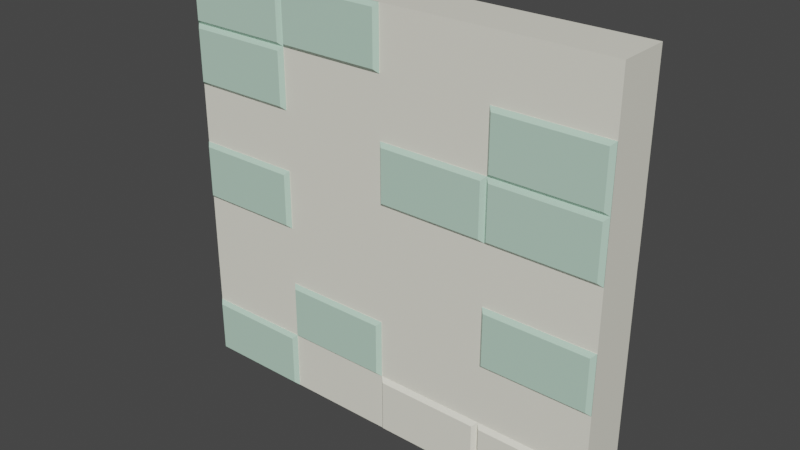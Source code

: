 # Source: Wall02_house3.blend  (saved by Blender 2.90.8; exported with 4.5.12 LTS)
import bpy
from mathutils import Matrix  # noqa: F401  (used for matrix-valued properties, if any)

bpy.ops.wm.read_factory_settings(use_empty=True)
scene = bpy.context.scene
scene.name = 'Scene'

# ---- collections
col_collection = bpy.data.collections.new('Collection'); scene.collection.children.link(col_collection)

# ---- materials (node trees are filled in below, after node groups)
mat_green_house03 = bpy.data.materials.new('Green_house03')
mat_green_house03.alpha_threshold = 0.0
mat_green_house03.use_transparent_shadow = False
mat_green_house03.line_color = (0.0, 0.0, 0.0, 1.0)
mat_cream_house03 = bpy.data.materials.new('Cream_house03')
mat_cream_house03.use_transparent_shadow = False

# ---- material node trees
mat_green_house03.use_nodes = True; mat_green_house03.node_tree.nodes.clear()
_N = mat_green_house03.node_tree.nodes; _L = mat_green_house03.node_tree.links
n0 = _N.new('ShaderNodeOutputMaterial'); n0.name = 'Material Output'; n0.location = (300, 300)
n1 = _N.new('ShaderNodeBsdfPrincipled'); n1.name = 'Principled BSDF'; n1.location = (10, 300)
n1.distribution = 'GGX'
n1.subsurface_method = 'BURLEY'
n1.inputs[0].default_value = (0.5089, 0.7305, 0.5972, 1.0)
n1.inputs[2].default_value = 0.4
n1.inputs[3].default_value = 1.45
n1.inputs[27].default_value = (0.0, 0.0, 0.0, 1.0)
n1.inputs[28].default_value = 1.0
_L.new(n1.outputs[0], n0.inputs[0])
n0.is_active_output = True
mat_cream_house03.use_nodes = True; mat_cream_house03.node_tree.nodes.clear()
_N = mat_cream_house03.node_tree.nodes; _L = mat_cream_house03.node_tree.links
n0 = _N.new('ShaderNodeBsdfPrincipled'); n0.name = 'Principled BSDF'; n0.location = (10, 300)
n0.distribution = 'GGX'
n0.subsurface_method = 'BURLEY'
n0.inputs[0].default_value = (0.8963, 0.8796, 0.7605, 1.0)
n0.inputs[3].default_value = 1.45
n0.inputs[27].default_value = (0.0, 0.0, 0.0, 1.0)
n0.inputs[28].default_value = 1.0
n1 = _N.new('ShaderNodeOutputMaterial'); n1.name = 'Material Output'; n1.location = (300, 300)
_L.new(n0.outputs[0], n1.inputs[0])
n1.is_active_output = True

# ---- world
world_world = bpy.data.worlds.new('World'); scene.world = world_world
world_world.use_nodes = True; world_world.node_tree.nodes.clear()
_N = world_world.node_tree.nodes; _L = world_world.node_tree.links
n0 = _N.new('ShaderNodeOutputWorld'); n0.name = 'World Output'; n0.location = (300, 300)
n1 = _N.new('ShaderNodeBackground'); n1.name = 'Background'; n1.location = (10, 300)
n1.inputs[0].default_value = (0.05088, 0.05088, 0.05088, 1.0)
_L.new(n1.outputs[0], n0.inputs[0])
n0.is_active_output = True
world_world.color = (0.05088, 0.05088, 0.05088)
world_world.use_sun_shadow = False
world_world.sun_shadow_jitter_overblur = 0.0

# ---- meshes
me_cube = bpy.data.meshes.new('Cube')
me_cube.from_pydata([(-1.675, 0.203, -1.569), (-1.675, 0.203, 1.681), (1.769, 0.203, -1.569), (1.769, 0.203, 1.681), (-1.675, -0.203, -1.569), (-1.675, -0.203, 1.681), (1.769, -0.203, -1.569), (1.769, -0.203, 1.681), (-1.675, 0.203, -1.105), (-1.675, 0.203, -0.6407), (-1.675, 0.203, -0.1764), (-1.675, 0.203, 0.2878), (-1.675, 0.203, 0.7521), (-1.675, 0.203, 1.216), (1.769, 0.203, 1.216), (1.769, 0.203, 0.7521), (1.769, 0.203, 0.2878), (1.769, 0.203, -0.1764), (1.769, 0.203, -0.6407), (1.769, 0.203, -1.105), (1.769, -0.203, 1.216), (1.769, -0.203, 0.7521), (1.769, -0.203, 0.2878), (1.769, -0.203, -0.1764), (1.769, -0.203, -0.6407), (1.769, -0.203, -1.105), (-1.675, -0.203, 1.216), (-1.675, -0.203, 0.7521), (-1.675, -0.203, 0.2878), (-1.675, -0.203, -0.1764), (-1.675, -0.203, -0.6407), (-1.675, -0.203, -1.105), (0.9079, 0.203, -1.569), (0.04708, 0.203, -1.569), (-0.8138, 0.203, -1.569), (-0.8138, 0.203, 1.681), (0.04708, 0.203, 1.681), (0.9079, 0.203, 1.681), (-0.8138, -0.203, -1.569), (0.04708, -0.203, -1.569), (0.9079, -0.203, -1.569), (0.9079, -0.203, 1.681), (0.04708, -0.203, 1.681), (-0.8138, -0.203, 1.681), (0.9079, -0.203, -1.105), (0.04708, -0.203, -1.105), (-0.8138, -0.203, -1.105), (0.9079, -0.203, -0.6407), (0.04708, -0.203, -0.6407), (-0.8138, -0.203, -0.6407), (0.9079, -0.203, -0.1764), (0.04708, -0.203, -0.1764), (-0.8138, -0.203, -0.1764), (0.9079, -0.203, 0.2878), (0.04708, -0.203, 0.2878), (-0.8138, -0.203, 0.2878), (0.9079, -0.203, 0.7521), (0.04708, -0.203, 0.7521), (-0.8138, -0.203, 0.7521), (0.9079, -0.203, 1.216), (0.04708, -0.203, 1.216), (-0.8138, -0.203, 1.216), (-0.8138, 0.203, -1.105), (0.04708, 0.203, -1.105), (0.9079, 0.203, -1.105), (-0.8138, 0.203, -0.6407), (0.04708, 0.203, -0.6407), (0.9079, 0.203, -0.6407), (-0.8138, 0.203, -0.1764), (0.04708, 0.203, -0.1764), (0.9079, 0.203, -0.1764), (-0.8138, 0.203, 0.2878), (0.04708, 0.203, 0.2878), (0.9079, 0.203, 0.2878), (-0.8138, 0.203, 0.7521), (0.04708, 0.203, 0.7521), (0.9079, 0.203, 0.7521), (-0.8138, 0.203, 1.216), (0.04708, 0.203, 1.216), (0.9079, 0.203, 1.216), (-0.8435, 0.2348, 1.246), (-0.8138, 0.205, 1.681), (-0.8435, 0.2348, 1.651), (-1.675, 0.205, 1.681), (-1.645, 0.2348, 1.651), (-1.675, 0.205, 1.216), (-1.645, 0.2348, 1.246), (-0.8435, 0.1732, -1.132), (-0.8138, 0.203, -1.161), (-0.8138, -0.203, -1.161), (-0.8435, -0.1732, -1.132), (-1.675, -0.203, -1.161), (-1.645, -0.1732, -1.132), (-1.675, 0.203, -1.161), (-1.645, 0.1732, -1.132), (-0.8435, 0.2348, -1.54), (-0.8138, 0.205, -1.569), (-0.8435, 0.2348, -1.135), (-1.675, 0.205, -1.105), (-1.645, 0.2348, -1.135), (-1.675, 0.205, -1.569), (-1.645, 0.2348, -1.54), (-0.8435, 0.2348, -0.1467), (-0.8138, 0.205, -0.1764), (-0.8138, 0.205, 0.2878), (-0.8435, 0.2348, 0.2581), (-1.675, 0.205, 0.2878), (-1.645, 0.2348, 0.2581), (-1.675, 0.205, -0.1764), (-1.645, 0.2348, -0.1467), (-0.8435, 0.2348, 0.7819), (-0.8138, 0.205, 0.7521), (-0.8138, 0.205, 1.216), (-0.8435, 0.2348, 1.187), (-1.645, 0.2348, 1.187), (-1.675, 0.205, 0.7521), (-1.645, 0.2348, 0.7819), (0.9377, -0.2348, -1.54), (0.9377, -0.2348, -1.135), (1.769, -0.205, -1.105), (1.739, -0.2348, -1.135), (1.769, -0.205, -1.569), (1.739, -0.2348, -1.54), (0.9377, -0.2348, -0.611), (0.9079, -0.205, -0.6407), (0.9079, -0.205, -0.1764), (0.9377, -0.2348, -0.2062), (1.769, -0.205, -0.1764), (1.739, -0.2348, -0.2062), (1.769, -0.205, -0.6407), (1.739, -0.2348, -0.611), (0.9377, -0.2348, 0.3176), (0.9079, -0.205, 0.7521), (0.9377, -0.2348, 0.7224), (1.769, -0.205, 0.7521), (1.739, -0.2348, 0.7224), (1.769, -0.205, 0.2878), (1.739, -0.2348, 0.3176), (0.9377, -0.2348, 0.7819), (0.9079, -0.205, 1.216), (0.9377, -0.2348, 1.187), (1.769, -0.205, 1.216), (1.739, -0.2348, 1.187), (1.739, -0.2348, 0.7819), (-1.645, -0.2348, 0.7819), (-1.675, -0.205, 0.7521), (-1.675, -0.205, 1.216), (-1.645, -0.2348, 1.187), (-0.8138, -0.205, 1.216), (-0.8435, -0.2348, 1.187), (-0.8138, -0.205, 0.7521), (-0.8435, -0.2348, 0.7819), (0.07685, -0.2348, 0.3176), (0.04708, -0.205, 0.2878), (0.04708, -0.205, 0.7521), (0.07685, -0.2348, 0.7224), (0.8781, -0.2348, 0.7224), (0.9079, -0.205, 0.2878), (0.8781, -0.2348, 0.3176), (-1.645, -0.2348, -0.1467), (-1.675, -0.205, -0.1764), (-1.675, -0.205, 0.2878), (-1.645, -0.2348, 0.2581), (-0.8138, -0.205, 0.2878), (-0.8435, -0.2348, 0.2581), (-0.8138, -0.205, -0.1764), (-0.8435, -0.2348, -0.1467), (-0.784, -0.2348, -1.075), (-0.8138, -0.205, -1.105), (-0.8138, -0.205, -0.6407), (-0.784, -0.2348, -0.6705), (0.04708, -0.205, -0.6407), (0.0173, -0.2348, -0.6705), (0.0173, -0.2348, -1.075), (-1.645, -0.2348, -1.54), (-1.675, -0.205, -1.569), (-1.675, -0.205, -1.105), (-1.645, -0.2348, -1.135), (-0.8435, -0.2348, -1.135), (-0.8138, -0.205, -1.569), (-0.8435, -0.2348, -1.54), (0.07685, -0.2348, -1.54), (0.04708, -0.205, -1.569), (0.04708, -0.205, -1.105), (0.07685, -0.2348, -1.135), (0.9079, -0.205, -1.105), (0.8781, -0.2348, -1.135), (0.9079, -0.205, -1.569), (0.8781, -0.2348, -1.54), (1.739, 0.2348, 0.7819), (1.769, 0.205, 1.216), (1.739, 0.2348, 1.187), (0.9079, 0.205, 1.216), (0.9377, 0.2348, 1.187), (0.9079, 0.205, 0.7521), (0.9377, 0.2348, 0.7819), (1.739, 0.2348, 0.3176), (1.769, 0.205, 0.2878), (1.769, 0.205, 0.7521), (1.739, 0.2348, 0.7224), (0.9377, 0.2348, 0.7224), (0.9377, 0.2348, 0.3176), (0.8781, 0.2348, 0.3176), (0.9079, 0.205, 0.2878), (0.8781, 0.2348, 0.7224), (0.04708, 0.205, 0.7521), (0.07685, 0.2348, 0.7224), (0.04708, 0.205, 0.2878), (0.07685, 0.2348, 0.3176), (1.739, 0.2348, -0.611), (1.769, 0.205, -0.6407), (1.769, 0.205, -0.1764), (1.739, 0.2348, -0.2062), (0.9079, 0.205, -0.1764), (0.9377, 0.2348, -0.2062), (0.9079, 0.205, -0.6407), (0.9377, 0.2348, -0.611), (0.0173, 0.2348, -1.075), (0.04708, 0.205, -0.6407), (0.0173, 0.2348, -0.6705), (-0.8138, 0.205, -0.6407), (-0.784, 0.2348, -0.6705), (-0.8138, 0.205, -1.105), (-0.784, 0.2348, -1.075), (1.739, 0.2348, -1.54), (1.769, 0.205, -1.569), (1.769, 0.205, -1.105), (1.739, 0.2348, -1.135), (0.9079, 0.205, -1.105), (0.9377, 0.2348, -1.135), (0.9079, 0.205, -1.569), (0.9377, 0.2348, -1.54), (0.8781, 0.2348, -1.54), (0.8781, 0.2348, -1.135), (0.04708, 0.205, -1.105), (0.07685, 0.2348, -1.135), (0.04708, 0.205, -1.569), (0.07685, 0.2348, -1.54), (0.0173, 0.2348, 1.246), (0.04708, 0.205, 1.216), (0.04708, 0.205, 1.681), (0.0173, 0.2348, 1.651), (-0.784, 0.2348, 1.651), (-0.784, 0.2348, 1.246), (-1.645, -0.2348, 1.246), (-1.675, -0.205, 1.681), (-1.645, -0.2348, 1.651), (-0.8435, -0.2348, 1.651), (-0.8435, -0.2348, 1.246), (-0.784, -0.2348, 1.246), (-0.8138, -0.205, 1.681), (-0.784, -0.2348, 1.651), (0.04708, -0.205, 1.681), (0.0173, -0.2348, 1.651), (0.04708, -0.205, 1.216), (0.0173, -0.2348, 1.246)], [], [(79, 37, 3, 14), (14, 3, 7, 20), (26, 5, 1, 13), (43, 35, 1, 5), (31, 30, 9, 8), (30, 29, 10, 9), (28, 27, 12, 11), (27, 26, 13, 12), (46, 49, 30, 31), (49, 52, 29, 30), (55, 58, 27, 28), (2, 19, 25, 6), (19, 18, 24, 25), (18, 17, 23, 24), (17, 16, 22, 23), (15, 14, 20, 21), (64, 67, 18, 19), (70, 73, 16, 17), (74, 77, 78, 75), (75, 78, 79, 76), (11, 12, 74, 71), (71, 74, 75, 72), (68, 71, 72, 69), (69, 72, 73, 70), (9, 10, 68, 65), (65, 68, 69, 66), (66, 69, 70, 67), (8, 9, 65, 62), (63, 66, 67, 64), (34, 62, 63, 33), (56, 59, 60, 57), (57, 60, 61, 58), (54, 57, 58, 55), (23, 22, 53, 50), (50, 53, 54, 51), (51, 54, 55, 52), (47, 50, 51, 48), (48, 51, 52, 49), (25, 24, 47, 44), (44, 47, 48, 45), (39, 45, 46, 38), (7, 3, 37, 41), (41, 37, 36, 42), (42, 36, 35, 43), (2, 6, 40, 32), (32, 40, 39, 33), (33, 39, 38, 34), (20, 7, 41, 59), (59, 41, 42, 60), (78, 36, 37, 79), (61, 112, 85, 26), (80, 86, 84, 82), (26, 85, 83, 5), (38, 89, 88, 34), (34, 88, 93, 0), (87, 90, 92, 94), (0, 4, 91, 93), (46, 222, 96, 38), (4, 91, 89, 38), (38, 4, 100, 96), (95, 101, 99, 97), (4, 31, 98, 100), (55, 104, 103, 52), (31, 98, 222, 46), (52, 103, 108, 29), (102, 109, 107, 105), (29, 28, 106, 108), (61, 112, 111, 58), (28, 106, 104, 55), (58, 111, 115, 27), (110, 116, 114, 113), (117, 122, 120, 118), (70, 125, 124, 67), (19, 119, 185, 64), (67, 124, 129, 18), (123, 130, 128, 126), (76, 132, 157, 73), (17, 127, 125, 70), (73, 157, 136, 16), (131, 137, 135, 133), (79, 139, 132, 76), (15, 134, 132, 76), (138, 143, 142, 140), (14, 141, 139, 79), (12, 145, 150, 74), (144, 151, 149, 147), (74, 150, 148, 77), (75, 154, 153, 72), (77, 148, 146, 13), (72, 153, 157, 73), (152, 158, 156, 155), (76, 132, 154, 75), (10, 160, 165, 68), (159, 166, 164, 162), (68, 165, 163, 71), (65, 169, 168, 62), (71, 163, 161, 11), (62, 168, 183, 63), (167, 173, 172, 170), (63, 183, 171, 66), (66, 171, 169, 65), (174, 180, 178, 177), (34, 179, 168, 62), (63, 183, 182, 33), (62, 168, 176, 8), (181, 188, 186, 184), (32, 187, 185, 64), (64, 185, 183, 63), (21, 198, 194, 56), (189, 195, 193, 191), (56, 194, 192, 59), (21, 22, 197, 198), (59, 192, 190, 20), (22, 197, 203, 53), (196, 201, 200, 199), (53, 203, 194, 56), (53, 203, 207, 54), (202, 208, 206, 204), (54, 207, 205, 57), (57, 205, 194, 56), (24, 210, 215, 47), (209, 216, 214, 212), (47, 215, 213, 50), (48, 218, 234, 45), (50, 213, 211, 23), (45, 234, 222, 46), (217, 223, 221, 219), (46, 222, 220, 49), (49, 220, 218, 48), (224, 231, 229, 227), (40, 230, 228, 44), (44, 228, 226, 25), (232, 237, 235, 233), (39, 236, 234, 45), (42, 240, 239, 60), (45, 234, 228, 44), (60, 239, 112, 61), (238, 243, 242, 241), (61, 112, 81, 43), (1, 245, 146, 13), (244, 248, 247, 246), (77, 148, 250, 35), (77, 148, 254, 78), (249, 255, 253, 251), (78, 254, 252, 36), (82, 81, 112, 80), (84, 83, 81, 82), (86, 85, 83, 84), (80, 112, 85, 86), (90, 87, 88, 89), (92, 90, 89, 91), (94, 92, 91, 93), (87, 94, 93, 88), (97, 222, 96, 95), (99, 98, 222, 97), (101, 100, 98, 99), (95, 96, 100, 101), (105, 104, 103, 102), (107, 106, 104, 105), (109, 108, 106, 107), (102, 103, 108, 109), (113, 112, 111, 110), (114, 85, 112, 113), (116, 115, 85, 114), (110, 111, 115, 116), (118, 185, 187, 117), (120, 119, 185, 118), (122, 121, 119, 120), (117, 187, 121, 122), (126, 125, 124, 123), (128, 127, 125, 126), (130, 129, 127, 128), (123, 124, 129, 130), (133, 132, 157, 131), (135, 134, 132, 133), (137, 136, 134, 135), (131, 157, 136, 137), (140, 139, 132, 138), (142, 141, 139, 140), (143, 134, 141, 142), (138, 132, 134, 143), (147, 146, 145, 144), (149, 148, 146, 147), (151, 150, 148, 149), (144, 145, 150, 151), (155, 154, 153, 152), (156, 132, 154, 155), (158, 157, 132, 156), (152, 153, 157, 158), (162, 161, 160, 159), (164, 163, 161, 162), (166, 165, 163, 164), (159, 160, 165, 166), (170, 169, 168, 167), (172, 171, 169, 170), (173, 183, 171, 172), (167, 168, 183, 173), (177, 176, 175, 174), (178, 168, 176, 177), (180, 179, 168, 178), (174, 175, 179, 180), (184, 183, 182, 181), (186, 185, 183, 184), (188, 187, 185, 186), (181, 182, 187, 188), (191, 190, 198, 189), (193, 192, 190, 191), (195, 194, 192, 193), (189, 198, 194, 195), (199, 198, 197, 196), (200, 194, 198, 199), (201, 203, 194, 200), (196, 197, 203, 201), (204, 194, 203, 202), (206, 205, 194, 204), (208, 207, 205, 206), (202, 203, 207, 208), (212, 211, 210, 209), (214, 213, 211, 212), (216, 215, 213, 214), (209, 210, 215, 216), (219, 218, 234, 217), (221, 220, 218, 219), (223, 222, 220, 221), (217, 234, 222, 223), (227, 226, 225, 224), (229, 228, 226, 227), (231, 230, 228, 229), (224, 225, 230, 231), (233, 228, 230, 232), (235, 234, 228, 233), (237, 236, 234, 235), (232, 230, 236, 237), (241, 240, 239, 238), (242, 81, 240, 241), (243, 112, 81, 242), (238, 239, 112, 243), (246, 245, 146, 244), (247, 250, 245, 246), (248, 148, 250, 247), (244, 146, 148, 248), (251, 250, 148, 249), (253, 252, 250, 251), (255, 254, 252, 253), (249, 148, 254, 255)])
me_cube.polygons.foreach_set('material_index', [1, 1, 1, 1, 1, 1, 1, 1, 1, 1, 1, 1, 1, 1, 1, 1, 1, 1, 1, 1, 1, 1, 1, 1, 1, 1, 1, 1, 1, 1, 1, 1, 1, 1, 1, 1, 1, 1, 1, 1, 1, 1, 1, 1, 1, 1, 1, 1, 1, 1, 1, 0, 1, 1, 1, 1, 1, 1, 1, 1, 0, 1, 1, 1, 1, 0, 1, 1, 1, 1, 0, 1, 1, 1, 1, 0, 1, 1, 1, 0, 1, 1, 0, 1, 1, 0, 1, 1, 1, 1, 0, 1, 1, 0, 1, 1, 1, 1, 0, 1, 1, 0, 1, 1, 1, 1, 1, 1, 1, 0, 1, 1, 1, 1, 0, 1, 1, 0, 1, 1, 1, 0, 1, 1, 1, 1, 0, 1, 1, 0, 1, 1, 0, 1, 1, 1, 1, 0, 1, 1, 0, 1, 1, 0, 1, 0, 0, 0, 0, 1, 1, 1, 1, 0, 0, 0, 0, 0, 0, 0, 0, 0, 0, 0, 0, 1, 1, 1, 1, 0, 0, 0, 0, 0, 0, 0, 0, 0, 0, 0, 0, 0, 0, 0, 0, 0, 0, 0, 0, 0, 0, 0, 0, 0, 0, 0, 0, 0, 0, 0, 0, 1, 1, 1, 1, 0, 0, 0, 0, 0, 0, 0, 0, 0, 0, 0, 0, 0, 0, 0, 0, 0, 0, 0, 0, 0, 0, 0, 0, 0, 0, 0, 0, 0, 0, 0, 0, 0, 0, 0, 0, 0, 0, 0, 0])
_uv = me_cube.uv_layers.new(name='UVMap')
_uv.uv.foreach_set('vector', [0.5893, 0.1875, 0.625, 0.1875, 0.625, 0.25, 0.5893, 0.25, 0.5893, 0.25, 0.625, 0.25, 0.625, 0.5, 0.5893, 0.5, 0.5893, 0.75, 0.625, 0.75, 0.625, 1.0, 0.5893, 1.0, 0.625, 0.6875, 0.875, 0.6875, 0.875, 0.75, 0.625, 0.75, 0.4107, 0.75, 0.4464, 0.75, 0.4464, 1.0, 0.4107, 1.0, 0.4464, 0.75, 0.4821, 0.75, 0.4821, 1.0, 0.4464, 1.0, 0.5179, 0.75, 0.5536, 0.75, 0.5536, 1.0, 0.5179, 1.0, 0.5536, 0.75, 0.5893, 0.75, 0.5893, 1.0, 0.5536, 1.0, 0.4107, 0.6875, 0.4464, 0.6875, 0.4464, 0.75, 0.4107, 0.75, 0.4464, 0.6875, 0.4821, 0.6875, 0.4821, 0.75, 0.4464, 0.75, 0.5179, 0.6875, 0.5536, 0.6875, 0.5536, 0.75, 0.5179, 0.75, 0.375, 0.25, 0.4107, 0.25, 0.4107, 0.5, 0.375, 0.5, 0.4107, 0.25, 0.4464, 0.25, 0.4464, 0.5, 0.4107, 0.5, 0.4464, 0.25, 0.4821, 0.25, 0.4821, 0.5, 0.4464, 0.5, 0.4821, 0.25, 0.5179, 0.25, 0.5179, 0.5, 0.4821, 0.5, 0.5536, 0.25, 0.5893, 0.25, 0.5893, 0.5, 0.5536, 0.5, 0.4107, 0.1875, 0.4464, 0.1875, 0.4464, 0.25, 0.4107, 0.25, 0.4821, 0.1875, 0.5179, 0.1875, 0.5179, 0.25, 0.4821, 0.25, 0.5536, 0.0625, 0.5893, 0.0625, 0.5893, 0.125, 0.5536, 0.125, 0.5536, 0.125, 0.5893, 0.125, 0.5893, 0.1875, 0.5536, 0.1875, 0.5179, 0.0, 0.5536, 0.0, 0.5536, 0.0625, 0.5179, 0.0625, 0.5179, 0.0625, 0.5536, 0.0625, 0.5536, 0.125, 0.5179, 0.125, 0.4821, 0.0625, 0.5179, 0.0625, 0.5179, 0.125, 0.4821, 0.125, 0.4821, 0.125, 0.5179, 0.125, 0.5179, 0.1875, 0.4821, 0.1875, 0.4464, 0.0, 0.4821, 0.0, 0.4821, 0.0625, 0.4464, 0.0625, 0.4464, 0.0625, 0.4821, 0.0625, 0.4821, 0.125, 0.4464, 0.125, 0.4464, 0.125, 0.4821, 0.125, 0.4821, 0.1875, 0.4464, 0.1875, 0.4107, 0.0, 0.4464, 0.0, 0.4464, 0.0625, 0.4107, 0.0625, 0.4107, 0.125, 0.4464, 0.125, 0.4464, 0.1875, 0.4107, 0.1875, 0.375, 0.0625, 0.4107, 0.0625, 0.4107, 0.125, 0.375, 0.125, 0.5536, 0.5625, 0.5893, 0.5625, 0.5893, 0.625, 0.5536, 0.625, 0.5536, 0.625, 0.5893, 0.625, 0.5893, 0.6875, 0.5536, 0.6875, 0.5179, 0.625, 0.5536, 0.625, 0.5536, 0.6875, 0.5179, 0.6875, 0.4821, 0.5, 0.5179, 0.5, 0.5179, 0.5625, 0.4821, 0.5625, 0.4821, 0.5625, 0.5179, 0.5625, 0.5179, 0.625, 0.4821, 0.625, 0.4821, 0.625, 0.5179, 0.625, 0.5179, 0.6875, 0.4821, 0.6875, 0.4464, 0.5625, 0.4821, 0.5625, 0.4821, 0.625, 0.4464, 0.625, 0.4464, 0.625, 0.4821, 0.625, 0.4821, 0.6875, 0.4464, 0.6875, 0.4107, 0.5, 0.4464, 0.5, 0.4464, 0.5625, 0.4107, 0.5625, 0.4107, 0.5625, 0.4464, 0.5625, 0.4464, 0.625, 0.4107, 0.625, 0.375, 0.625, 0.4107, 0.625, 0.4107, 0.6875, 0.375, 0.6875, 0.625, 0.5, 0.875, 0.5, 0.875, 0.5625, 0.625, 0.5625, 0.625, 0.5625, 0.875, 0.5625, 0.875, 0.625, 0.625, 0.625, 0.625, 0.625, 0.875, 0.625, 0.875, 0.6875, 0.625, 0.6875, 0.125, 0.5, 0.375, 0.5, 0.375, 0.5625, 0.125, 0.5625, 0.125, 0.5625, 0.375, 0.5625, 0.375, 0.625, 0.125, 0.625, 0.125, 0.625, 0.375, 0.625, 0.375, 0.6875, 0.125, 0.6875, 0.5893, 0.5, 0.625, 0.5, 0.625, 0.5625, 0.5893, 0.5625, 0.5893, 0.5625, 0.625, 0.5625, 0.625, 0.625, 0.5893, 0.625, 0.5893, 0.125, 0.625, 0.125, 0.625, 0.1875, 0.5893, 0.1875, 0.5893, 0.6875, 0.5893, 0.6875, 0.5893, 0.75, 0.5893, 0.75, 0.5916, 0.6897, 0.5916, 0.7478, 0.6227, 0.7478, 0.6227, 0.6897, 0.5893, 0.75, 0.5893, 0.75, 0.625, 0.75, 0.625, 0.75, 0.375, 0.6875, 0.375, 0.6875, 0.125, 0.6875, 0.125, 0.6875, 0.125, 0.6875, 0.125, 0.6875, 0.125, 0.75, 0.125, 0.75, 0.1433, 0.6897, 0.3567, 0.6897, 0.3567, 0.7478, 0.1433, 0.7478, 0.125, 0.75, 0.375, 0.75, 0.375, 0.75, 0.125, 0.75, 0.4107, 0.6875, 0.4107, 0.6875, 0.375, 0.6875, 0.375, 0.6875, 0.375, 0.75, 0.375, 0.75, 0.375, 0.6875, 0.375, 0.6875, 0.375, 0.6875, 0.375, 0.75, 0.375, 0.75, 0.375, 0.6875, 0.3773, 0.6897, 0.3773, 0.7478, 0.4084, 0.7478, 0.4084, 0.6897, 0.375, 0.75, 0.4107, 0.75, 0.4107, 0.75, 0.375, 0.75, 0.5179, 0.6875, 0.5179, 0.6875, 0.4821, 0.6875, 0.4821, 0.6875, 0.4107, 0.75, 0.4107, 0.75, 0.4107, 0.6875, 0.4107, 0.6875, 0.4821, 0.6875, 0.4821, 0.6875, 0.4821, 0.75, 0.4821, 0.75, 0.4844, 0.6897, 0.4844, 0.7478, 0.5156, 0.7478, 0.5156, 0.6897, 0.4821, 0.75, 0.5179, 0.75, 0.5179, 0.75, 0.4821, 0.75, 0.5893, 0.6875, 0.5893, 0.6875, 0.5536, 0.6875, 0.5536, 0.6875, 0.5179, 0.75, 0.5179, 0.75, 0.5179, 0.6875, 0.5179, 0.6875, 0.5536, 0.6875, 0.5536, 0.6875, 0.5536, 0.75, 0.5536, 0.75, 0.5559, 0.6897, 0.5559, 0.7478, 0.587, 0.7478, 0.587, 0.6897, 0.3773, 0.1897, 0.3773, 0.2478, 0.4084, 0.2478, 0.4084, 0.1897, 0.4821, 0.1875, 0.4821, 0.1875, 0.4464, 0.1875, 0.4464, 0.1875, 0.4107, 0.25, 0.4107, 0.25, 0.4107, 0.1875, 0.4107, 0.1875, 0.4464, 0.1875, 0.4464, 0.1875, 0.4464, 0.25, 0.4464, 0.25, 0.4487, 0.1897, 0.4487, 0.2478, 0.4799, 0.2478, 0.4799, 0.1897, 0.5536, 0.1875, 0.5536, 0.1875, 0.5179, 0.1875, 0.5179, 0.1875, 0.4821, 0.25, 0.4821, 0.25, 0.4821, 0.1875, 0.4821, 0.1875, 0.5179, 0.1875, 0.5179, 0.1875, 0.5179, 0.25, 0.5179, 0.25, 0.5201, 0.1897, 0.5201, 0.2478, 0.5513, 0.2478, 0.5513, 0.1897, 0.5893, 0.1875, 0.5893, 0.1875, 0.5536, 0.1875, 0.5536, 0.1875, 0.5536, 0.25, 0.5536, 0.25, 0.5536, 0.1875, 0.5536, 0.1875, 0.5559, 0.1897, 0.5559, 0.2478, 0.587, 0.2478, 0.587, 0.1897, 0.5893, 0.25, 0.5893, 0.25, 0.5893, 0.1875, 0.5893, 0.1875, 0.5536, 0.0, 0.5536, 0.0, 0.5536, 0.0625, 0.5536, 0.0625, 0.5559, 0.002162, 0.5559, 0.06034, 0.587, 0.06034, 0.587, 0.002162, 0.5536, 0.0625, 0.5536, 0.0625, 0.5893, 0.0625, 0.5893, 0.0625, 0.5536, 0.125, 0.5536, 0.125, 0.5179, 0.125, 0.5179, 0.125, 0.5893, 0.0625, 0.5893, 0.0625, 0.5893, 0.0, 0.5893, 0.0, 0.5179, 0.125, 0.5179, 0.125, 0.5179, 0.1875, 0.5179, 0.1875, 0.5201, 0.1272, 0.5201, 0.1853, 0.5513, 0.1853, 0.5513, 0.1272, 0.5536, 0.1875, 0.5536, 0.1875, 0.5536, 0.125, 0.5536, 0.125, 0.4821, 0.0, 0.4821, 0.0, 0.4821, 0.0625, 0.4821, 0.0625, 0.4844, 0.002162, 0.4844, 0.06034, 0.5156, 0.06034, 0.5156, 0.002162, 0.4821, 0.0625, 0.4821, 0.0625, 0.5179, 0.0625, 0.5179, 0.0625, 0.4464, 0.0625, 0.4464, 0.0625, 0.4107, 0.0625, 0.4107, 0.0625, 0.5179, 0.0625, 0.5179, 0.0625, 0.5179, 0.0, 0.5179, 0.0, 0.4107, 0.0625, 0.4107, 0.0625, 0.4107, 0.125, 0.4107, 0.125, 0.413, 0.06466, 0.413, 0.1228, 0.4441, 0.1228, 0.4441, 0.06466, 0.4107, 0.125, 0.4107, 0.125, 0.4464, 0.125, 0.4464, 0.125, 0.4464, 0.125, 0.4464, 0.125, 0.4464, 0.0625, 0.4464, 0.0625, 0.3773, 0.002162, 0.3773, 0.06034, 0.4084, 0.06034, 0.4084, 0.002162, 0.375, 0.0625, 0.375, 0.0625, 0.4107, 0.0625, 0.4107, 0.0625, 0.4107, 0.125, 0.4107, 0.125, 0.375, 0.125, 0.375, 0.125, 0.4107, 0.0625, 0.4107, 0.0625, 0.4107, 0.0, 0.4107, 0.0, 0.3773, 0.1272, 0.3773, 0.1853, 0.4084, 0.1853, 0.4084, 0.1272, 0.375, 0.1875, 0.375, 0.1875, 0.4107, 0.1875, 0.4107, 0.1875, 0.4107, 0.1875, 0.4107, 0.1875, 0.4107, 0.125, 0.4107, 0.125, 0.5536, 0.5, 0.5536, 0.5, 0.5536, 0.5625, 0.5536, 0.5625, 0.5559, 0.5022, 0.5559, 0.5603, 0.587, 0.5603, 0.587, 0.5022, 0.5536, 0.5625, 0.5536, 0.5625, 0.5893, 0.5625, 0.5893, 0.5625, 0.5536, 0.5, 0.5179, 0.5, 0.5179, 0.5, 0.5536, 0.5, 0.5893, 0.5625, 0.5893, 0.5625, 0.5893, 0.5, 0.5893, 0.5, 0.5179, 0.5, 0.5179, 0.5, 0.5179, 0.5625, 0.5179, 0.5625, 0.5201, 0.5022, 0.5201, 0.5603, 0.5513, 0.5603, 0.5513, 0.5022, 0.5179, 0.5625, 0.5179, 0.5625, 0.5536, 0.5625, 0.5536, 0.5625, 0.5179, 0.5625, 0.5179, 0.5625, 0.5179, 0.625, 0.5179, 0.625, 0.5201, 0.5647, 0.5201, 0.6228, 0.5513, 0.6228, 0.5513, 0.5647, 0.5179, 0.625, 0.5179, 0.625, 0.5536, 0.625, 0.5536, 0.625, 0.5536, 0.625, 0.5536, 0.625, 0.5536, 0.5625, 0.5536, 0.5625, 0.4464, 0.5, 0.4464, 0.5, 0.4464, 0.5625, 0.4464, 0.5625, 0.4487, 0.5022, 0.4487, 0.5603, 0.4799, 0.5603, 0.4799, 0.5022, 0.4464, 0.5625, 0.4464, 0.5625, 0.4821, 0.5625, 0.4821, 0.5625, 0.4464, 0.625, 0.4464, 0.625, 0.4107, 0.625, 0.4107, 0.625, 0.4821, 0.5625, 0.4821, 0.5625, 0.4821, 0.5, 0.4821, 0.5, 0.4107, 0.625, 0.4107, 0.625, 0.4107, 0.6875, 0.4107, 0.6875, 0.413, 0.6272, 0.413, 0.6853, 0.4441, 0.6853, 0.4441, 0.6272, 0.4107, 0.6875, 0.4107, 0.6875, 0.4464, 0.6875, 0.4464, 0.6875, 0.4464, 0.6875, 0.4464, 0.6875, 0.4464, 0.625, 0.4464, 0.625, 0.3773, 0.5022, 0.3773, 0.5603, 0.4084, 0.5603, 0.4084, 0.5022, 0.375, 0.5625, 0.375, 0.5625, 0.4107, 0.5625, 0.4107, 0.5625, 0.4107, 0.5625, 0.4107, 0.5625, 0.4107, 0.5, 0.4107, 0.5, 0.3773, 0.5647, 0.3773, 0.6228, 0.4084, 0.6228, 0.4084, 0.5647, 0.375, 0.625, 0.375, 0.625, 0.4107, 0.625, 0.4107, 0.625, 0.625, 0.625, 0.625, 0.625, 0.5893, 0.625, 0.5893, 0.625, 0.4107, 0.625, 0.4107, 0.625, 0.4107, 0.5625, 0.4107, 0.5625, 0.5893, 0.625, 0.5893, 0.625, 0.5893, 0.6875, 0.5893, 0.6875, 0.5916, 0.6272, 0.5916, 0.6853, 0.6227, 0.6853, 0.6227, 0.6272, 0.5893, 0.6875, 0.5893, 0.6875, 0.625, 0.6875, 0.625, 0.6875, 0.625, 0.0, 0.625, 0.0, 0.5893, 0.0, 0.5893, 0.0, 0.5916, 0.002162, 0.5916, 0.06034, 0.6227, 0.06034, 0.6227, 0.002162, 0.5893, 0.0625, 0.5893, 0.0625, 0.625, 0.0625, 0.625, 0.0625, 0.5893, 0.0625, 0.5893, 0.0625, 0.5893, 0.125, 0.5893, 0.125, 0.5916, 0.06466, 0.5916, 0.1228, 0.6227, 0.1228, 0.6227, 0.06466, 0.5893, 0.125, 0.5893, 0.125, 0.625, 0.125, 0.625, 0.125, 0.6227, 0.6897, 0.625, 0.6875, 0.5893, 0.6875, 0.5916, 0.6897, 0.6227, 0.7478, 0.625, 0.75, 0.625, 0.6875, 0.6227, 0.6897, 0.5916, 0.7478, 0.5893, 0.75, 0.625, 0.75, 0.6227, 0.7478, 0.5916, 0.6897, 0.5893, 0.6875, 0.5893, 0.75, 0.5916, 0.7478, 0.3567, 0.6897, 0.1433, 0.6897, 0.125, 0.6875, 0.375, 0.6875, 0.3567, 0.7478, 0.3567, 0.6897, 0.375, 0.6875, 0.375, 0.75, 0.1433, 0.7478, 0.3567, 0.7478, 0.375, 0.75, 0.125, 0.75, 0.1433, 0.6897, 0.1433, 0.7478, 0.125, 0.75, 0.125, 0.6875, 0.4084, 0.6897, 0.4107, 0.6875, 0.375, 0.6875, 0.3773, 0.6897, 0.4084, 0.7478, 0.4107, 0.75, 0.4107, 0.6875, 0.4084, 0.6897, 0.3773, 0.7478, 0.375, 0.75, 0.4107, 0.75, 0.4084, 0.7478, 0.3773, 0.6897, 0.375, 0.6875, 0.375, 0.75, 0.3773, 0.7478, 0.5156, 0.6897, 0.5179, 0.6875, 0.4821, 0.6875, 0.4844, 0.6897, 0.5156, 0.7478, 0.5179, 0.75, 0.5179, 0.6875, 0.5156, 0.6897, 0.4844, 0.7478, 0.4821, 0.75, 0.5179, 0.75, 0.5156, 0.7478, 0.4844, 0.6897, 0.4821, 0.6875, 0.4821, 0.75, 0.4844, 0.7478, 0.587, 0.6897, 0.5893, 0.6875, 0.5536, 0.6875, 0.5559, 0.6897, 0.587, 0.7478, 0.5893, 0.75, 0.5893, 0.6875, 0.587, 0.6897, 0.5559, 0.7478, 0.5536, 0.75, 0.5893, 0.75, 0.587, 0.7478, 0.5559, 0.6897, 0.5536, 0.6875, 0.5536, 0.75, 0.5559, 0.7478, 0.4084, 0.1897, 0.4107, 0.1875, 0.375, 0.1875, 0.3773, 0.1897, 0.4084, 0.2478, 0.4107, 0.25, 0.4107, 0.1875, 0.4084, 0.1897, 0.3773, 0.2478, 0.375, 0.25, 0.4107, 0.25, 0.4084, 0.2478, 0.3773, 0.1897, 0.375, 0.1875, 0.375, 0.25, 0.3773, 0.2478, 0.4799, 0.1897, 0.4821, 0.1875, 0.4464, 0.1875, 0.4487, 0.1897, 0.4799, 0.2478, 0.4821, 0.25, 0.4821, 0.1875, 0.4799, 0.1897, 0.4487, 0.2478, 0.4464, 0.25, 0.4821, 0.25, 0.4799, 0.2478, 0.4487, 0.1897, 0.4464, 0.1875, 0.4464, 0.25, 0.4487, 0.2478, 0.5513, 0.1897, 0.5536, 0.1875, 0.5179, 0.1875, 0.5201, 0.1897, 0.5513, 0.2478, 0.5536, 0.25, 0.5536, 0.1875, 0.5513, 0.1897, 0.5201, 0.2478, 0.5179, 0.25, 0.5536, 0.25, 0.5513, 0.2478, 0.5201, 0.1897, 0.5179, 0.1875, 0.5179, 0.25, 0.5201, 0.2478, 0.587, 0.1897, 0.5893, 0.1875, 0.5536, 0.1875, 0.5559, 0.1897, 0.587, 0.2478, 0.5893, 0.25, 0.5893, 0.1875, 0.587, 0.1897, 0.5559, 0.2478, 0.5536, 0.25, 0.5893, 0.25, 0.587, 0.2478, 0.5559, 0.1897, 0.5536, 0.1875, 0.5536, 0.25, 0.5559, 0.2478, 0.587, 0.002162, 0.5893, 0.0, 0.5536, 0.0, 0.5559, 0.002162, 0.587, 0.06034, 0.5893, 0.0625, 0.5893, 0.0, 0.587, 0.002162, 0.5559, 0.06034, 0.5536, 0.0625, 0.5893, 0.0625, 0.587, 0.06034, 0.5559, 0.002162, 0.5536, 0.0, 0.5536, 0.0625, 0.5559, 0.06034, 0.5513, 0.1272, 0.5536, 0.125, 0.5179, 0.125, 0.5201, 0.1272, 0.5513, 0.1853, 0.5536, 0.1875, 0.5536, 0.125, 0.5513, 0.1272, 0.5201, 0.1853, 0.5179, 0.1875, 0.5536, 0.1875, 0.5513, 0.1853, 0.5201, 0.1272, 0.5179, 0.125, 0.5179, 0.1875, 0.5201, 0.1853, 0.5156, 0.002162, 0.5179, 0.0, 0.4821, 0.0, 0.4844, 0.002162, 0.5156, 0.06034, 0.5179, 0.0625, 0.5179, 0.0, 0.5156, 0.002162, 0.4844, 0.06034, 0.4821, 0.0625, 0.5179, 0.0625, 0.5156, 0.06034, 0.4844, 0.002162, 0.4821, 0.0, 0.4821, 0.0625, 0.4844, 0.06034, 0.4441, 0.06466, 0.4464, 0.0625, 0.4107, 0.0625, 0.413, 0.06466, 0.4441, 0.1228, 0.4464, 0.125, 0.4464, 0.0625, 0.4441, 0.06466, 0.413, 0.1228, 0.4107, 0.125, 0.4464, 0.125, 0.4441, 0.1228, 0.413, 0.06466, 0.4107, 0.0625, 0.4107, 0.125, 0.413, 0.1228, 0.4084, 0.002162, 0.4107, 0.0, 0.375, 0.0, 0.3773, 0.002162, 0.4084, 0.06034, 0.4107, 0.0625, 0.4107, 0.0, 0.4084, 0.002162, 0.3773, 0.06034, 0.375, 0.0625, 0.4107, 0.0625, 0.4084, 0.06034, 0.3773, 0.002162, 0.375, 0.0, 0.375, 0.0625, 0.3773, 0.06034, 0.4084, 0.1272, 0.4107, 0.125, 0.375, 0.125, 0.3773, 0.1272, 0.4084, 0.1853, 0.4107, 0.1875, 0.4107, 0.125, 0.4084, 0.1272, 0.3773, 0.1853, 0.375, 0.1875, 0.4107, 0.1875, 0.4084, 0.1853, 0.3773, 0.1272, 0.375, 0.125, 0.375, 0.1875, 0.3773, 0.1853, 0.587, 0.5022, 0.5893, 0.5, 0.5536, 0.5, 0.5559, 0.5022, 0.587, 0.5603, 0.5893, 0.5625, 0.5893, 0.5, 0.587, 0.5022, 0.5559, 0.5603, 0.5536, 0.5625, 0.5893, 0.5625, 0.587, 0.5603, 0.5559, 0.5022, 0.5536, 0.5, 0.5536, 0.5625, 0.5559, 0.5603, 0.5513, 0.5022, 0.5536, 0.5, 0.5179, 0.5, 0.5201, 0.5022, 0.5513, 0.5603, 0.5536, 0.5625, 0.5536, 0.5, 0.5513, 0.5022, 0.5201, 0.5603, 0.5179, 0.5625, 0.5536, 0.5625, 0.5513, 0.5603, 0.5201, 0.5022, 0.5179, 0.5, 0.5179, 0.5625, 0.5201, 0.5603, 0.5513, 0.5647, 0.5536, 0.5625, 0.5179, 0.5625, 0.5201, 0.5647, 0.5513, 0.6228, 0.5536, 0.625, 0.5536, 0.5625, 0.5513, 0.5647, 0.5201, 0.6228, 0.5179, 0.625, 0.5536, 0.625, 0.5513, 0.6228, 0.5201, 0.5647, 0.5179, 0.5625, 0.5179, 0.625, 0.5201, 0.6228, 0.4799, 0.5022, 0.4821, 0.5, 0.4464, 0.5, 0.4487, 0.5022, 0.4799, 0.5603, 0.4821, 0.5625, 0.4821, 0.5, 0.4799, 0.5022, 0.4487, 0.5603, 0.4464, 0.5625, 0.4821, 0.5625, 0.4799, 0.5603, 0.4487, 0.5022, 0.4464, 0.5, 0.4464, 0.5625, 0.4487, 0.5603, 0.4441, 0.6272, 0.4464, 0.625, 0.4107, 0.625, 0.413, 0.6272, 0.4441, 0.6853, 0.4464, 0.6875, 0.4464, 0.625, 0.4441, 0.6272, 0.413, 0.6853, 0.4107, 0.6875, 0.4464, 0.6875, 0.4441, 0.6853, 0.413, 0.6272, 0.4107, 0.625, 0.4107, 0.6875, 0.413, 0.6853, 0.4084, 0.5022, 0.4107, 0.5, 0.375, 0.5, 0.3773, 0.5022, 0.4084, 0.5603, 0.4107, 0.5625, 0.4107, 0.5, 0.4084, 0.5022, 0.3773, 0.5603, 0.375, 0.5625, 0.4107, 0.5625, 0.4084, 0.5603, 0.3773, 0.5022, 0.375, 0.5, 0.375, 0.5625, 0.3773, 0.5603, 0.4084, 0.5647, 0.4107, 0.5625, 0.375, 0.5625, 0.3773, 0.5647, 0.4084, 0.6228, 0.4107, 0.625, 0.4107, 0.5625, 0.4084, 0.5647, 0.3773, 0.6228, 0.375, 0.625, 0.4107, 0.625, 0.4084, 0.6228, 0.3773, 0.5647, 0.375, 0.5625, 0.375, 0.625, 0.3773, 0.6228, 0.6227, 0.6272, 0.625, 0.625, 0.5893, 0.625, 0.5916, 0.6272, 0.6227, 0.6853, 0.625, 0.6875, 0.625, 0.625, 0.6227, 0.6272, 0.5916, 0.6853, 0.5893, 0.6875, 0.625, 0.6875, 0.6227, 0.6853, 0.5916, 0.6272, 0.5893, 0.625, 0.5893, 0.6875, 0.5916, 0.6853, 0.6227, 0.002162, 0.625, 0.0, 0.5893, 0.0, 0.5916, 0.002162, 0.6227, 0.06034, 0.625, 0.0625, 0.625, 0.0, 0.6227, 0.002162, 0.5916, 0.06034, 0.5893, 0.0625, 0.625, 0.0625, 0.6227, 0.06034, 0.5916, 0.002162, 0.5893, 0.0, 0.5893, 0.0625, 0.5916, 0.06034, 0.6227, 0.06466, 0.625, 0.0625, 0.5893, 0.0625, 0.5916, 0.06466, 0.6227, 0.1228, 0.625, 0.125, 0.625, 0.0625, 0.6227, 0.06466, 0.5916, 0.1228, 0.5893, 0.125, 0.625, 0.125, 0.6227, 0.1228, 0.5916, 0.06466, 0.5893, 0.0625, 0.5893, 0.125, 0.5916, 0.1228])
me_cube.materials.append(mat_green_house03)
me_cube.materials.append(mat_cream_house03)
me_cube.use_remesh_fix_poles = True
me_cube.use_remesh_preserve_attributes = False
me_cube.use_mirror_vertex_groups = False
me_cube.update()

# ---- objects
ob_wall02_house3 = bpy.data.objects.new('Wall02_house3', me_cube)

# ---- transforms, parenting, visibility, modifiers, constraints
ob_wall02_house3.location = (0.0, 0.0, 0.0)
ob_wall02_house3.lineart.crease_threshold = 0.0

# ---- collection membership
col_collection.objects.link(ob_wall02_house3)

# ---- scene / render settings (as saved in the file)
scene.frame_start = 1; scene.frame_end = 250; scene.frame_set(1)
scene.render.engine = 'BLENDER_EEVEE_NEXT'
scene.cycles.use_denoising = False
scene.cycles.samples = 128
scene.cycles.sampling_pattern = 'TABULATED_SOBOL'
scene.cycles.use_adaptive_sampling = False
scene.cycles.use_light_tree = False
scene.view_settings.view_transform = 'Filmic'
bpy.context.view_layer.update()

# ---- added for rendering (the .blend has no active camera and no usable light): camera, sun
cam_auto = bpy.data.cameras.new('AutoCamera')
cam_auto.lens = 50.0
cam_auto.sensor_width = 36.0
cam_auto.clip_end = 1000.0
ob_auto_camera = bpy.data.objects.new('AutoCamera', cam_auto)
scene.collection.objects.link(ob_auto_camera)
ob_auto_camera.location = (4.44938, -5.28277, 3.57755)
ob_auto_camera.rotation_euler = (1.09748, -7.21219e-08, 0.694738)
scene.camera = ob_auto_camera
light_auto_sun = bpy.data.lights.new('AutoSun', 'SUN')
light_auto_sun.energy = 3.0
light_auto_sun.angle = 0.0523599
ob_auto_sun = bpy.data.objects.new('AutoSun', light_auto_sun)
scene.collection.objects.link(ob_auto_sun)
ob_auto_sun.rotation_euler = (0.872665, 0.174533, 0.523599)
bpy.context.view_layer.update()
